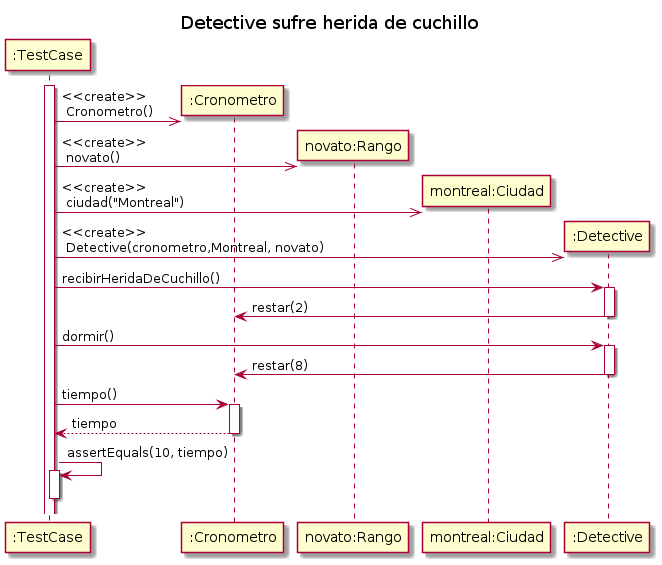

The diagram above was rendered by PlantUML. Its source (embedded in the PNG):
@startuml

title "Detective sufre herida de cuchillo"

participant ":TestCase" as testcase
participant ":Cronometro" as crono
participant "novato:Rango" as rango
participant "montreal:Ciudad" as ciudad
participant ":Detective" as detective

activate testcase
create crono
testcase ->> crono: <<create>>\n Cronometro()
create rango
testcase ->> rango: <<create>>\n novato()
create ciudad
testcase ->> ciudad: <<create>>\n ciudad("Montreal")
create detective
testcase ->> detective: <<create>>\n Detective(cronometro,Montreal, novato)

testcase -> detective: recibirHeridaDeCuchillo()
    activate detective
    detective -> crono: restar(2)
    deactivate detective

testcase -> detective: dormir()
    activate detective
    detective -> crono: restar(8)
    deactivate detective

testcase -> crono: tiempo()
    activate crono
    return tiempo

testcase -> testcase: assertEquals(10, tiempo)
activate testcase
deactivate testcase


@enduml